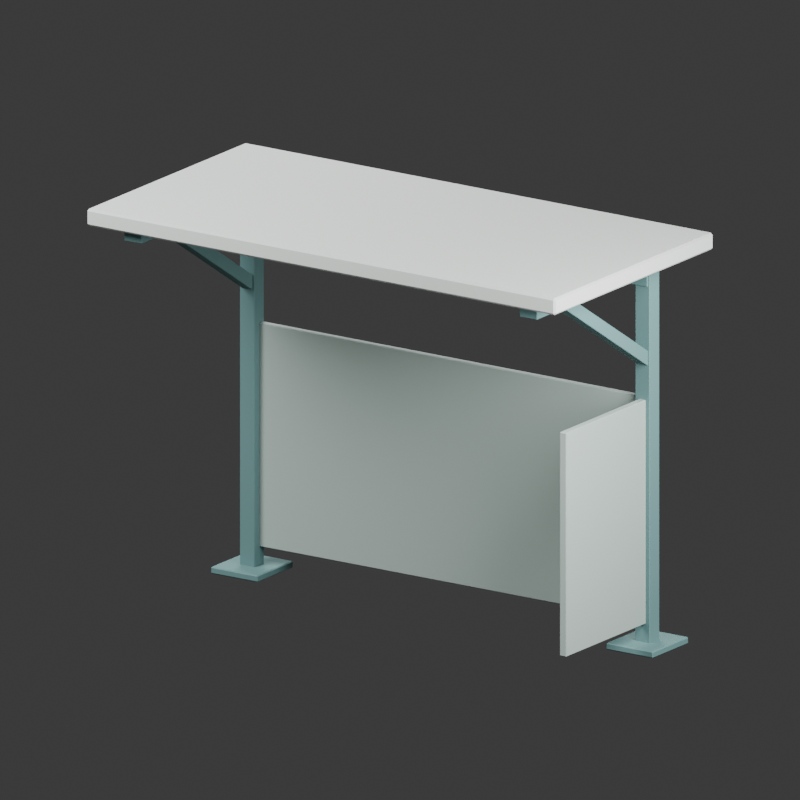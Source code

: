 # Source: source.blend  (saved by Blender 4.3.34; exported with 4.5.12 LTS)
import bpy
from mathutils import Matrix  # noqa: F401  (used for matrix-valued properties, if any)

bpy.ops.wm.read_factory_settings(use_empty=True)
scene = bpy.context.scene
scene.name = 'Scene'

# ---- collections
col_collection = bpy.data.collections.new('Collection'); scene.collection.children.link(col_collection)

# ---- materials (node trees are filled in below, after node groups)
mat_muted_teal_support_frame = bpy.data.materials.new('Muted teal support frame')
mat_muted_teal_support_frame.diffuse_color = (0.12, 0.24, 0.24, 1.0)
mat_soft_neutral_opaque_roof = bpy.data.materials.new('Soft neutral opaque roof')
mat_soft_neutral_opaque_roof.diffuse_color = (0.57, 0.61, 0.58, 1.0)
mat_quiet_sage_lower_screen = bpy.data.materials.new('Quiet sage lower screen')
mat_quiet_sage_lower_screen.diffuse_color = (0.39, 0.48, 0.44, 1.0)

# ---- material node trees
mat_muted_teal_support_frame.use_nodes = True; mat_muted_teal_support_frame.node_tree.nodes.clear()
_N = mat_muted_teal_support_frame.node_tree.nodes; _L = mat_muted_teal_support_frame.node_tree.links
n0 = _N.new('ShaderNodeBsdfPrincipled'); n0.name = 'Principled BSDF'; n0.location = (10, 300)
n0.inputs[0].default_value = (0.12, 0.24, 0.24, 1.0)
n0.inputs[2].default_value = 0.78
n1 = _N.new('ShaderNodeOutputMaterial'); n1.name = 'Material Output'; n1.location = (300, 300)
_L.new(n0.outputs[0], n1.inputs[0])
n1.is_active_output = True
mat_soft_neutral_opaque_roof.use_nodes = True; mat_soft_neutral_opaque_roof.node_tree.nodes.clear()
_N = mat_soft_neutral_opaque_roof.node_tree.nodes; _L = mat_soft_neutral_opaque_roof.node_tree.links
n0 = _N.new('ShaderNodeBsdfPrincipled'); n0.name = 'Principled BSDF'; n0.location = (10, 300)
n0.inputs[0].default_value = (0.57, 0.61, 0.58, 1.0)
n0.inputs[2].default_value = 0.78
n1 = _N.new('ShaderNodeOutputMaterial'); n1.name = 'Material Output'; n1.location = (300, 300)
_L.new(n0.outputs[0], n1.inputs[0])
n1.is_active_output = True
mat_quiet_sage_lower_screen.use_nodes = True; mat_quiet_sage_lower_screen.node_tree.nodes.clear()
_N = mat_quiet_sage_lower_screen.node_tree.nodes; _L = mat_quiet_sage_lower_screen.node_tree.links
n0 = _N.new('ShaderNodeBsdfPrincipled'); n0.name = 'Principled BSDF'; n0.location = (10, 300)
n0.inputs[0].default_value = (0.39, 0.48, 0.44, 1.0)
n0.inputs[2].default_value = 0.78
n1 = _N.new('ShaderNodeOutputMaterial'); n1.name = 'Material Output'; n1.location = (300, 300)
_L.new(n0.outputs[0], n1.inputs[0])
n1.is_active_output = True

# ---- world
world_world = bpy.data.worlds.new('World'); scene.world = world_world
world_world.use_nodes = True; world_world.node_tree.nodes.clear()
_N = world_world.node_tree.nodes; _L = world_world.node_tree.links
n0 = _N.new('ShaderNodeOutputWorld'); n0.name = 'World Output'; n0.location = (300, 300)
n1 = _N.new('ShaderNodeBackground'); n1.name = 'Background'; n1.location = (10, 300)
n1.inputs[0].default_value = (0.05088, 0.05088, 0.05088, 1.0)
_L.new(n1.outputs[0], n0.inputs[0])
n0.is_active_output = True
world_world.color = (0.3, 0.3, 0.3)
world_world.sun_shadow_jitter_overblur = 0.0

# ---- cameras
cam_camera_001 = bpy.data.cameras.new('Camera.001')
cam_camera_001.type = 'ORTHO'
cam_camera_001.ortho_scale = 4.523

# ---- lights
light_area = bpy.data.lights.new('Area', 'AREA')
light_area.energy = 700.0
light_area.shape = 'DISK'
light_area.size = 4.0
light_area.size_y = 1.0
light_area_001 = bpy.data.lights.new('Area.001', 'AREA')
light_area_001.energy = 350.0
light_area_001.shape = 'DISK'
light_area_001.size = 3.0
light_area_001.size_y = 1.0
light_area_002 = bpy.data.lights.new('Area.002', 'AREA')
light_area_002.energy = 300.0
light_area_002.shape = 'DISK'
light_area_002.size = 4.0
light_area_002.size_y = 1.0

# ---- meshes
me_cube_001 = bpy.data.meshes.new('Cube.001')
me_cube_001.from_pydata([(-0.154, -0.174, -0.02), (-0.154, -0.18, -0.014), (-0.16, -0.174, -0.014), (-0.154, -0.18, 0.014), (-0.154, -0.174, 0.02), (-0.16, -0.174, 0.014), (-0.154, 0.174, -0.02), (-0.16, 0.174, -0.014), (-0.154, 0.18, -0.014), (-0.154, 0.174, 0.02), (-0.154, 0.18, 0.014), (-0.16, 0.174, 0.014), (0.154, -0.174, -0.02), (0.16, -0.174, -0.014), (0.154, -0.18, -0.014), (0.154, -0.174, 0.02), (0.154, -0.18, 0.014), (0.16, -0.174, 0.014), (0.154, 0.174, -0.02), (0.154, 0.18, -0.014), (0.16, 0.174, -0.014), (0.154, 0.174, 0.02), (0.16, 0.174, 0.014), (0.154, 0.18, 0.014)], [], [(14, 16, 3, 1), (20, 22, 17, 13), (21, 9, 4, 15), (2, 5, 11, 7), (8, 10, 23, 19), (0, 1, 2), (3, 4, 5), (6, 7, 8), (9, 10, 11), (12, 13, 14), (15, 16, 17), (18, 19, 20), (21, 22, 23), (6, 0, 2, 7), (1, 3, 5, 2), (4, 9, 11, 5), (10, 8, 7, 11), (18, 6, 8, 19), (9, 21, 23, 10), (22, 20, 19, 23), (12, 18, 20, 13), (21, 15, 17, 22), (16, 14, 13, 17), (0, 12, 14, 1), (15, 4, 3, 16), (6, 18, 12, 0)])
_uv = me_cube_001.uv_layers.new(name='UVMap')
_uv.uv.foreach_set('vector', [0.4125, 0.7547, 0.5875, 0.7547, 0.5875, 0.9953, 0.4125, 0.9953, 0.4125, 0.5042, 0.5875, 0.5042, 0.5875, 0.7458, 0.4125, 0.7458, 0.6297, 0.5042, 0.8703, 0.5042, 0.8703, 0.7458, 0.6297, 0.7458, 0.4125, 0.004167, 0.5875, 0.004167, 0.5875, 0.2458, 0.4125, 0.2458, 0.4125, 0.2547, 0.5875, 0.2547, 0.5875, 0.4953, 0.4125, 0.4953, 0.1297, 0.7458, 0.1297, 0.75, 0.125, 0.7458, 0.5875, 0.9953, 0.625, 0.9953, 0.5875, 1.0, 0.1297, 0.5042, 0.125, 0.5042, 0.1297, 0.5, 0.625, 0.2547, 0.5875, 0.2547, 0.5875, 0.25, 0.3703, 0.7458, 0.375, 0.7458, 0.3703, 0.75, 0.625, 0.7547, 0.5875, 0.7547, 0.5875, 0.75, 0.3703, 0.5042, 0.3703, 0.5, 0.375, 0.5042, 0.625, 0.5042, 0.5875, 0.5042, 0.5875, 0.5, 0.1297, 0.5042, 0.1297, 0.7458, 0.125, 0.7458, 0.125, 0.5042, 0.4125, 0.0, 0.5875, 0.0, 0.5875, 0.004167, 0.4125, 0.004167, 0.625, 0.004167, 0.625, 0.2458, 0.5875, 0.2458, 0.5875, 0.004167, 0.5875, 0.2547, 0.4125, 0.2547, 0.4125, 0.2458, 0.5875, 0.2458, 0.3703, 0.5042, 0.1297, 0.5042, 0.1297, 0.5, 0.3703, 0.5, 0.625, 0.2547, 0.625, 0.4953, 0.5875, 0.4953, 0.5875, 0.2547, 0.5875, 0.5042, 0.4125, 0.5042, 0.4125, 0.4953, 0.5875, 0.4953, 0.3703, 0.7458, 0.3703, 0.5042, 0.4125, 0.5042, 0.4125, 0.7458, 0.6297, 0.5042, 0.6297, 0.7458, 0.5875, 0.7458, 0.5875, 0.5042, 0.5875, 0.7547, 0.4125, 0.7547, 0.4125, 0.7458, 0.5875, 0.7458, 0.1297, 0.7458, 0.3703, 0.7458, 0.3703, 0.75, 0.1297, 0.75, 0.625, 0.7547, 0.625, 0.9953, 0.5875, 0.9953, 0.5875, 0.7547, 0.1297, 0.5042, 0.3703, 0.5042, 0.3703, 0.7458, 0.1297, 0.7458])
me_cube_001.materials.append(mat_muted_teal_support_frame)
me_cube_001.update()
me_cube_002 = bpy.data.meshes.new('Cube.002')
me_cube_002.from_pydata([(-0.046, -0.046, -1.09), (-0.046, -0.05, -1.086), (-0.05, -0.046, -1.086), (-0.046, -0.05, 1.086), (-0.046, -0.046, 1.09), (-0.05, -0.046, 1.086), (-0.046, 0.046, -1.09), (-0.05, 0.046, -1.086), (-0.046, 0.05, -1.086), (-0.046, 0.046, 1.09), (-0.046, 0.05, 1.086), (-0.05, 0.046, 1.086), (0.046, -0.046, -1.09), (0.05, -0.046, -1.086), (0.046, -0.05, -1.086), (0.046, -0.046, 1.09), (0.046, -0.05, 1.086), (0.05, -0.046, 1.086), (0.046, 0.046, -1.09), (0.046, 0.05, -1.086), (0.05, 0.046, -1.086), (0.046, 0.046, 1.09), (0.05, 0.046, 1.086), (0.046, 0.05, 1.086)], [], [(14, 16, 3, 1), (20, 22, 17, 13), (21, 9, 4, 15), (2, 5, 11, 7), (8, 10, 23, 19), (0, 1, 2), (3, 4, 5), (6, 7, 8), (9, 10, 11), (12, 13, 14), (15, 16, 17), (18, 19, 20), (21, 22, 23), (6, 0, 2, 7), (1, 3, 5, 2), (4, 9, 11, 5), (10, 8, 7, 11), (18, 6, 8, 19), (9, 21, 23, 10), (22, 20, 19, 23), (12, 18, 20, 13), (21, 15, 17, 22), (16, 14, 13, 17), (0, 12, 14, 1), (15, 4, 3, 16), (6, 18, 12, 0)])
_uv = me_cube_002.uv_layers.new(name='UVMap')
_uv.uv.foreach_set('vector', [0.3755, 0.76, 0.6245, 0.76, 0.6245, 0.99, 0.3755, 0.99, 0.3755, 0.51, 0.6245, 0.51, 0.6245, 0.74, 0.3755, 0.74, 0.635, 0.51, 0.865, 0.51, 0.865, 0.74, 0.635, 0.74, 0.3755, 0.01, 0.6245, 0.01, 0.6245, 0.24, 0.3755, 0.24, 0.3755, 0.26, 0.6245, 0.26, 0.6245, 0.49, 0.3755, 0.49, 0.135, 0.74, 0.135, 0.75, 0.125, 0.74, 0.6245, 0.99, 0.625, 0.99, 0.6245, 1.0, 0.135, 0.51, 0.125, 0.51, 0.135, 0.5, 0.625, 0.26, 0.6245, 0.26, 0.6245, 0.25, 0.365, 0.74, 0.375, 0.74, 0.365, 0.75, 0.625, 0.76, 0.6245, 0.76, 0.6245, 0.75, 0.365, 0.51, 0.365, 0.5, 0.375, 0.51, 0.625, 0.51, 0.6245, 0.51, 0.6245, 0.5, 0.135, 0.51, 0.135, 0.74, 0.125, 0.74, 0.125, 0.51, 0.3755, 0.0, 0.6245, 0.0, 0.6245, 0.01, 0.3755, 0.01, 0.625, 0.01, 0.625, 0.24, 0.6245, 0.24, 0.6245, 0.01, 0.6245, 0.26, 0.3755, 0.26, 0.3755, 0.24, 0.6245, 0.24, 0.365, 0.51, 0.135, 0.51, 0.135, 0.5, 0.365, 0.5, 0.625, 0.26, 0.625, 0.49, 0.6245, 0.49, 0.6245, 0.26, 0.6245, 0.51, 0.3755, 0.51, 0.3755, 0.49, 0.6245, 0.49, 0.365, 0.74, 0.365, 0.51, 0.3755, 0.51, 0.3755, 0.74, 0.635, 0.51, 0.635, 0.74, 0.6245, 0.74, 0.6245, 0.51, 0.6245, 0.76, 0.3755, 0.76, 0.3755, 0.74, 0.6245, 0.74, 0.135, 0.74, 0.365, 0.74, 0.365, 0.75, 0.135, 0.75, 0.625, 0.76, 0.625, 0.99, 0.6245, 0.99, 0.6245, 0.76, 0.135, 0.51, 0.365, 0.51, 0.365, 0.74, 0.135, 0.74])
me_cube_002.materials.append(mat_muted_teal_support_frame)
me_cube_002.update()
me_cube_003 = bpy.data.meshes.new('Cube.003')
me_cube_003.from_pydata([(-0.057, -0.697, -0.05), (-0.057, -0.7, -0.047), (-0.06, -0.697, -0.047), (-0.057, -0.7, 0.047), (-0.057, -0.697, 0.05), (-0.06, -0.697, 0.047), (-0.057, 0.697, -0.05), (-0.06, 0.697, -0.047), (-0.057, 0.7, -0.047), (-0.057, 0.697, 0.05), (-0.057, 0.7, 0.047), (-0.06, 0.697, 0.047), (0.057, -0.697, -0.05), (0.06, -0.697, -0.047), (0.057, -0.7, -0.047), (0.057, -0.697, 0.05), (0.057, -0.7, 0.047), (0.06, -0.697, 0.047), (0.057, 0.697, -0.05), (0.057, 0.7, -0.047), (0.06, 0.697, -0.047), (0.057, 0.697, 0.05), (0.06, 0.697, 0.047), (0.057, 0.7, 0.047)], [], [(14, 16, 3, 1), (20, 22, 17, 13), (21, 9, 4, 15), (2, 5, 11, 7), (8, 10, 23, 19), (0, 1, 2), (3, 4, 5), (6, 7, 8), (9, 10, 11), (12, 13, 14), (15, 16, 17), (18, 19, 20), (21, 22, 23), (6, 0, 2, 7), (1, 3, 5, 2), (4, 9, 11, 5), (10, 8, 7, 11), (18, 6, 8, 19), (9, 21, 23, 10), (22, 20, 19, 23), (12, 18, 20, 13), (21, 15, 17, 22), (16, 14, 13, 17), (0, 12, 14, 1), (15, 4, 3, 16), (6, 18, 12, 0)])
_uv = me_cube_003.uv_layers.new(name='UVMap')
_uv.uv.foreach_set('vector', [0.3825, 0.7562, 0.6175, 0.7562, 0.6175, 0.9937, 0.3825, 0.9937, 0.3825, 0.5005, 0.6175, 0.5005, 0.6175, 0.7495, 0.3825, 0.7495, 0.6313, 0.5005, 0.8688, 0.5005, 0.8688, 0.7495, 0.6312, 0.7495, 0.3825, 0.0005357, 0.6175, 0.0005357, 0.6175, 0.2495, 0.3825, 0.2495, 0.3825, 0.2562, 0.6175, 0.2562, 0.6175, 0.4937, 0.3825, 0.4937, 0.1312, 0.7495, 0.1312, 0.75, 0.125, 0.7495, 0.6175, 0.9937, 0.625, 0.9937, 0.6175, 1.0, 0.1312, 0.5005, 0.125, 0.5005, 0.1312, 0.5, 0.625, 0.2562, 0.6175, 0.2562, 0.6175, 0.25, 0.3688, 0.7495, 0.375, 0.7495, 0.3688, 0.75, 0.625, 0.7563, 0.6175, 0.7562, 0.6175, 0.75, 0.3688, 0.5005, 0.3688, 0.5, 0.375, 0.5005, 0.625, 0.5005, 0.6175, 0.5005, 0.6175, 0.5, 0.1312, 0.5005, 0.1312, 0.7495, 0.125, 0.7495, 0.125, 0.5005, 0.3825, 0.0, 0.6175, 0.0, 0.6175, 0.0005357, 0.3825, 0.0005357, 0.625, 0.0005357, 0.625, 0.2495, 0.6175, 0.2495, 0.6175, 0.0005357, 0.6175, 0.2562, 0.3825, 0.2562, 0.3825, 0.2495, 0.6175, 0.2495, 0.3688, 0.5005, 0.1312, 0.5005, 0.1312, 0.5, 0.3688, 0.5, 0.625, 0.2562, 0.625, 0.4938, 0.6175, 0.4937, 0.6175, 0.2562, 0.6175, 0.5005, 0.3825, 0.5005, 0.3825, 0.4937, 0.6175, 0.4937, 0.3688, 0.7495, 0.3688, 0.5005, 0.3825, 0.5005, 0.3825, 0.7495, 0.6313, 0.5005, 0.6312, 0.7495, 0.6175, 0.7495, 0.6175, 0.5005, 0.6175, 0.7562, 0.3825, 0.7562, 0.3825, 0.7495, 0.6175, 0.7495, 0.1312, 0.7495, 0.3688, 0.7495, 0.3688, 0.75, 0.1312, 0.75, 0.625, 0.7563, 0.625, 0.9937, 0.6175, 0.9937, 0.6175, 0.7562, 0.1312, 0.5005, 0.3688, 0.5005, 0.3688, 0.7495, 0.1312, 0.7495])
me_cube_003.materials.append(mat_muted_teal_support_frame)
me_cube_003.update()
me_cube_004 = bpy.data.meshes.new('Cube.004')
me_cube_004.from_pydata([(-0.0345, 0.4313, -0.319), (-0.0345, 0.4272, -0.3199), (-0.0375, 0.4288, -0.3174), (-0.0345, -0.4678, 0.2569), (-0.0345, -0.4687, 0.261), (-0.0375, -0.4662, 0.2594), (-0.0345, 0.4687, -0.261), (-0.0375, 0.4662, -0.2594), (-0.0345, 0.4678, -0.2569), (-0.0345, -0.4313, 0.319), (-0.0345, -0.4272, 0.3199), (-0.0375, -0.4288, 0.3174), (0.0345, 0.4313, -0.319), (0.0375, 0.4288, -0.3174), (0.0345, 0.4272, -0.3199), (0.0345, -0.4687, 0.261), (0.0345, -0.4678, 0.2569), (0.0375, -0.4662, 0.2594), (0.0345, 0.4687, -0.261), (0.0345, 0.4678, -0.2569), (0.0375, 0.4662, -0.2594), (0.0345, -0.4313, 0.319), (0.0375, -0.4288, 0.3174), (0.0345, -0.4272, 0.3199)], [], [(14, 16, 3, 1), (20, 22, 17, 13), (21, 9, 4, 15), (2, 5, 11, 7), (8, 10, 23, 19), (0, 1, 2), (3, 4, 5), (6, 7, 8), (9, 10, 11), (12, 13, 14), (15, 16, 17), (18, 19, 20), (21, 22, 23), (6, 0, 2, 7), (1, 3, 5, 2), (4, 9, 11, 5), (10, 8, 7, 11), (18, 6, 8, 19), (9, 21, 23, 10), (22, 20, 19, 23), (12, 18, 20, 13), (21, 15, 17, 22), (16, 14, 13, 17), (0, 12, 14, 1), (15, 4, 3, 16), (6, 18, 12, 0)])
_uv = me_cube_004.uv_layers.new(name='UVMap')
_uv.uv.foreach_set('vector', [0.3757, 0.76, 0.6243, 0.76, 0.6243, 0.99, 0.3757, 0.99, 0.3757, 0.51, 0.6243, 0.51, 0.6243, 0.74, 0.3757, 0.74, 0.635, 0.51, 0.865, 0.51, 0.865, 0.74, 0.635, 0.74, 0.3757, 0.01, 0.6243, 0.01, 0.6243, 0.24, 0.3757, 0.24, 0.3757, 0.26, 0.6243, 0.26, 0.6243, 0.49, 0.3757, 0.49, 0.135, 0.74, 0.135, 0.75, 0.125, 0.74, 0.6243, 0.99, 0.625, 0.99, 0.6243, 1.0, 0.135, 0.51, 0.125, 0.51, 0.135, 0.5, 0.625, 0.26, 0.6243, 0.26, 0.6243, 0.25, 0.365, 0.74, 0.375, 0.74, 0.365, 0.75, 0.625, 0.76, 0.6243, 0.76, 0.6243, 0.75, 0.365, 0.51, 0.365, 0.5, 0.375, 0.51, 0.625, 0.51, 0.6243, 0.51, 0.6243, 0.5, 0.135, 0.51, 0.135, 0.74, 0.125, 0.74, 0.125, 0.51, 0.3757, 0.0, 0.6243, 0.0, 0.6243, 0.01, 0.3757, 0.01, 0.625, 0.01, 0.625, 0.24, 0.6243, 0.24, 0.6243, 0.01, 0.6243, 0.26, 0.3757, 0.26, 0.3757, 0.24, 0.6243, 0.24, 0.365, 0.51, 0.135, 0.51, 0.135, 0.5, 0.365, 0.5, 0.625, 0.26, 0.625, 0.49, 0.6243, 0.49, 0.6243, 0.26, 0.6243, 0.51, 0.3757, 0.51, 0.3757, 0.49, 0.6243, 0.49, 0.365, 0.74, 0.365, 0.51, 0.3757, 0.51, 0.3757, 0.74, 0.635, 0.51, 0.635, 0.74, 0.6243, 0.74, 0.6243, 0.51, 0.6243, 0.76, 0.3757, 0.76, 0.3757, 0.74, 0.6243, 0.74, 0.135, 0.74, 0.365, 0.74, 0.365, 0.75, 0.135, 0.75, 0.625, 0.76, 0.625, 0.99, 0.6243, 0.99, 0.6243, 0.76, 0.135, 0.51, 0.365, 0.51, 0.365, 0.74, 0.135, 0.74])
me_cube_004.materials.append(mat_muted_teal_support_frame)
me_cube_004.update()
me_cube_005 = bpy.data.meshes.new('Cube.005')
me_cube_005.from_pydata([(-0.154, -0.174, -0.02), (-0.154, -0.18, -0.014), (-0.16, -0.174, -0.014), (-0.154, -0.18, 0.014), (-0.154, -0.174, 0.02), (-0.16, -0.174, 0.014), (-0.154, 0.174, -0.02), (-0.16, 0.174, -0.014), (-0.154, 0.18, -0.014), (-0.154, 0.174, 0.02), (-0.154, 0.18, 0.014), (-0.16, 0.174, 0.014), (0.154, -0.174, -0.02), (0.16, -0.174, -0.014), (0.154, -0.18, -0.014), (0.154, -0.174, 0.02), (0.154, -0.18, 0.014), (0.16, -0.174, 0.014), (0.154, 0.174, -0.02), (0.154, 0.18, -0.014), (0.16, 0.174, -0.014), (0.154, 0.174, 0.02), (0.16, 0.174, 0.014), (0.154, 0.18, 0.014)], [], [(14, 16, 3, 1), (20, 22, 17, 13), (21, 9, 4, 15), (2, 5, 11, 7), (8, 10, 23, 19), (0, 1, 2), (3, 4, 5), (6, 7, 8), (9, 10, 11), (12, 13, 14), (15, 16, 17), (18, 19, 20), (21, 22, 23), (6, 0, 2, 7), (1, 3, 5, 2), (4, 9, 11, 5), (10, 8, 7, 11), (18, 6, 8, 19), (9, 21, 23, 10), (22, 20, 19, 23), (12, 18, 20, 13), (21, 15, 17, 22), (16, 14, 13, 17), (0, 12, 14, 1), (15, 4, 3, 16), (6, 18, 12, 0)])
_uv = me_cube_005.uv_layers.new(name='UVMap')
_uv.uv.foreach_set('vector', [0.4125, 0.7547, 0.5875, 0.7547, 0.5875, 0.9953, 0.4125, 0.9953, 0.4125, 0.5042, 0.5875, 0.5042, 0.5875, 0.7458, 0.4125, 0.7458, 0.6297, 0.5042, 0.8703, 0.5042, 0.8703, 0.7458, 0.6297, 0.7458, 0.4125, 0.004167, 0.5875, 0.004167, 0.5875, 0.2458, 0.4125, 0.2458, 0.4125, 0.2547, 0.5875, 0.2547, 0.5875, 0.4953, 0.4125, 0.4953, 0.1297, 0.7458, 0.1297, 0.75, 0.125, 0.7458, 0.5875, 0.9953, 0.625, 0.9953, 0.5875, 1.0, 0.1297, 0.5042, 0.125, 0.5042, 0.1297, 0.5, 0.625, 0.2547, 0.5875, 0.2547, 0.5875, 0.25, 0.3703, 0.7458, 0.375, 0.7458, 0.3703, 0.75, 0.625, 0.7547, 0.5875, 0.7547, 0.5875, 0.75, 0.3703, 0.5042, 0.3703, 0.5, 0.375, 0.5042, 0.625, 0.5042, 0.5875, 0.5042, 0.5875, 0.5, 0.1297, 0.5042, 0.1297, 0.7458, 0.125, 0.7458, 0.125, 0.5042, 0.4125, 0.0, 0.5875, 0.0, 0.5875, 0.004167, 0.4125, 0.004167, 0.625, 0.004167, 0.625, 0.2458, 0.5875, 0.2458, 0.5875, 0.004167, 0.5875, 0.2547, 0.4125, 0.2547, 0.4125, 0.2458, 0.5875, 0.2458, 0.3703, 0.5042, 0.1297, 0.5042, 0.1297, 0.5, 0.3703, 0.5, 0.625, 0.2547, 0.625, 0.4953, 0.5875, 0.4953, 0.5875, 0.2547, 0.5875, 0.5042, 0.4125, 0.5042, 0.4125, 0.4953, 0.5875, 0.4953, 0.3703, 0.7458, 0.3703, 0.5042, 0.4125, 0.5042, 0.4125, 0.7458, 0.6297, 0.5042, 0.6297, 0.7458, 0.5875, 0.7458, 0.5875, 0.5042, 0.5875, 0.7547, 0.4125, 0.7547, 0.4125, 0.7458, 0.5875, 0.7458, 0.1297, 0.7458, 0.3703, 0.7458, 0.3703, 0.75, 0.1297, 0.75, 0.625, 0.7547, 0.625, 0.9953, 0.5875, 0.9953, 0.5875, 0.7547, 0.1297, 0.5042, 0.3703, 0.5042, 0.3703, 0.7458, 0.1297, 0.7458])
me_cube_005.materials.append(mat_muted_teal_support_frame)
me_cube_005.update()
me_cube_006 = bpy.data.meshes.new('Cube.006')
me_cube_006.from_pydata([(-0.046, -0.046, -1.09), (-0.046, -0.05, -1.086), (-0.05, -0.046, -1.086), (-0.046, -0.05, 1.086), (-0.046, -0.046, 1.09), (-0.05, -0.046, 1.086), (-0.046, 0.046, -1.09), (-0.05, 0.046, -1.086), (-0.046, 0.05, -1.086), (-0.046, 0.046, 1.09), (-0.046, 0.05, 1.086), (-0.05, 0.046, 1.086), (0.046, -0.046, -1.09), (0.05, -0.046, -1.086), (0.046, -0.05, -1.086), (0.046, -0.046, 1.09), (0.046, -0.05, 1.086), (0.05, -0.046, 1.086), (0.046, 0.046, -1.09), (0.046, 0.05, -1.086), (0.05, 0.046, -1.086), (0.046, 0.046, 1.09), (0.05, 0.046, 1.086), (0.046, 0.05, 1.086)], [], [(14, 16, 3, 1), (20, 22, 17, 13), (21, 9, 4, 15), (2, 5, 11, 7), (8, 10, 23, 19), (0, 1, 2), (3, 4, 5), (6, 7, 8), (9, 10, 11), (12, 13, 14), (15, 16, 17), (18, 19, 20), (21, 22, 23), (6, 0, 2, 7), (1, 3, 5, 2), (4, 9, 11, 5), (10, 8, 7, 11), (18, 6, 8, 19), (9, 21, 23, 10), (22, 20, 19, 23), (12, 18, 20, 13), (21, 15, 17, 22), (16, 14, 13, 17), (0, 12, 14, 1), (15, 4, 3, 16), (6, 18, 12, 0)])
_uv = me_cube_006.uv_layers.new(name='UVMap')
_uv.uv.foreach_set('vector', [0.3755, 0.76, 0.6245, 0.76, 0.6245, 0.99, 0.3755, 0.99, 0.3755, 0.51, 0.6245, 0.51, 0.6245, 0.74, 0.3755, 0.74, 0.635, 0.51, 0.865, 0.51, 0.865, 0.74, 0.635, 0.74, 0.3755, 0.01, 0.6245, 0.01, 0.6245, 0.24, 0.3755, 0.24, 0.3755, 0.26, 0.6245, 0.26, 0.6245, 0.49, 0.3755, 0.49, 0.135, 0.74, 0.135, 0.75, 0.125, 0.74, 0.6245, 0.99, 0.625, 0.99, 0.6245, 1.0, 0.135, 0.51, 0.125, 0.51, 0.135, 0.5, 0.625, 0.26, 0.6245, 0.26, 0.6245, 0.25, 0.365, 0.74, 0.375, 0.74, 0.365, 0.75, 0.625, 0.76, 0.6245, 0.76, 0.6245, 0.75, 0.365, 0.51, 0.365, 0.5, 0.375, 0.51, 0.625, 0.51, 0.6245, 0.51, 0.6245, 0.5, 0.135, 0.51, 0.135, 0.74, 0.125, 0.74, 0.125, 0.51, 0.3755, 0.0, 0.6245, 0.0, 0.6245, 0.01, 0.3755, 0.01, 0.625, 0.01, 0.625, 0.24, 0.6245, 0.24, 0.6245, 0.01, 0.6245, 0.26, 0.3755, 0.26, 0.3755, 0.24, 0.6245, 0.24, 0.365, 0.51, 0.135, 0.51, 0.135, 0.5, 0.365, 0.5, 0.625, 0.26, 0.625, 0.49, 0.6245, 0.49, 0.6245, 0.26, 0.6245, 0.51, 0.3755, 0.51, 0.3755, 0.49, 0.6245, 0.49, 0.365, 0.74, 0.365, 0.51, 0.3755, 0.51, 0.3755, 0.74, 0.635, 0.51, 0.635, 0.74, 0.6245, 0.74, 0.6245, 0.51, 0.6245, 0.76, 0.3755, 0.76, 0.3755, 0.74, 0.6245, 0.74, 0.135, 0.74, 0.365, 0.74, 0.365, 0.75, 0.135, 0.75, 0.625, 0.76, 0.625, 0.99, 0.6245, 0.99, 0.6245, 0.76, 0.135, 0.51, 0.365, 0.51, 0.365, 0.74, 0.135, 0.74])
me_cube_006.materials.append(mat_muted_teal_support_frame)
me_cube_006.update()
me_cube_007 = bpy.data.meshes.new('Cube.007')
me_cube_007.from_pydata([(-0.057, -0.697, -0.05), (-0.057, -0.7, -0.047), (-0.06, -0.697, -0.047), (-0.057, -0.7, 0.047), (-0.057, -0.697, 0.05), (-0.06, -0.697, 0.047), (-0.057, 0.697, -0.05), (-0.06, 0.697, -0.047), (-0.057, 0.7, -0.047), (-0.057, 0.697, 0.05), (-0.057, 0.7, 0.047), (-0.06, 0.697, 0.047), (0.057, -0.697, -0.05), (0.06, -0.697, -0.047), (0.057, -0.7, -0.047), (0.057, -0.697, 0.05), (0.057, -0.7, 0.047), (0.06, -0.697, 0.047), (0.057, 0.697, -0.05), (0.057, 0.7, -0.047), (0.06, 0.697, -0.047), (0.057, 0.697, 0.05), (0.06, 0.697, 0.047), (0.057, 0.7, 0.047)], [], [(14, 16, 3, 1), (20, 22, 17, 13), (21, 9, 4, 15), (2, 5, 11, 7), (8, 10, 23, 19), (0, 1, 2), (3, 4, 5), (6, 7, 8), (9, 10, 11), (12, 13, 14), (15, 16, 17), (18, 19, 20), (21, 22, 23), (6, 0, 2, 7), (1, 3, 5, 2), (4, 9, 11, 5), (10, 8, 7, 11), (18, 6, 8, 19), (9, 21, 23, 10), (22, 20, 19, 23), (12, 18, 20, 13), (21, 15, 17, 22), (16, 14, 13, 17), (0, 12, 14, 1), (15, 4, 3, 16), (6, 18, 12, 0)])
_uv = me_cube_007.uv_layers.new(name='UVMap')
_uv.uv.foreach_set('vector', [0.3825, 0.7562, 0.6175, 0.7562, 0.6175, 0.9937, 0.3825, 0.9937, 0.3825, 0.5005, 0.6175, 0.5005, 0.6175, 0.7495, 0.3825, 0.7495, 0.6313, 0.5005, 0.8688, 0.5005, 0.8688, 0.7495, 0.6312, 0.7495, 0.3825, 0.0005357, 0.6175, 0.0005357, 0.6175, 0.2495, 0.3825, 0.2495, 0.3825, 0.2562, 0.6175, 0.2562, 0.6175, 0.4937, 0.3825, 0.4937, 0.1312, 0.7495, 0.1312, 0.75, 0.125, 0.7495, 0.6175, 0.9937, 0.625, 0.9937, 0.6175, 1.0, 0.1312, 0.5005, 0.125, 0.5005, 0.1312, 0.5, 0.625, 0.2562, 0.6175, 0.2562, 0.6175, 0.25, 0.3688, 0.7495, 0.375, 0.7495, 0.3688, 0.75, 0.625, 0.7563, 0.6175, 0.7562, 0.6175, 0.75, 0.3688, 0.5005, 0.3688, 0.5, 0.375, 0.5005, 0.625, 0.5005, 0.6175, 0.5005, 0.6175, 0.5, 0.1312, 0.5005, 0.1312, 0.7495, 0.125, 0.7495, 0.125, 0.5005, 0.3825, 0.0, 0.6175, 0.0, 0.6175, 0.0005357, 0.3825, 0.0005357, 0.625, 0.0005357, 0.625, 0.2495, 0.6175, 0.2495, 0.6175, 0.0005357, 0.6175, 0.2562, 0.3825, 0.2562, 0.3825, 0.2495, 0.6175, 0.2495, 0.3688, 0.5005, 0.1312, 0.5005, 0.1312, 0.5, 0.3688, 0.5, 0.625, 0.2562, 0.625, 0.4938, 0.6175, 0.4937, 0.6175, 0.2562, 0.6175, 0.5005, 0.3825, 0.5005, 0.3825, 0.4937, 0.6175, 0.4937, 0.3688, 0.7495, 0.3688, 0.5005, 0.3825, 0.5005, 0.3825, 0.7495, 0.6313, 0.5005, 0.6312, 0.7495, 0.6175, 0.7495, 0.6175, 0.5005, 0.6175, 0.7562, 0.3825, 0.7562, 0.3825, 0.7495, 0.6175, 0.7495, 0.1312, 0.7495, 0.3688, 0.7495, 0.3688, 0.75, 0.1312, 0.75, 0.625, 0.7563, 0.625, 0.9937, 0.6175, 0.9937, 0.6175, 0.7562, 0.1312, 0.5005, 0.3688, 0.5005, 0.3688, 0.7495, 0.1312, 0.7495])
me_cube_007.materials.append(mat_muted_teal_support_frame)
me_cube_007.update()
me_cube_008 = bpy.data.meshes.new('Cube.008')
me_cube_008.from_pydata([(-0.0345, 0.4313, -0.319), (-0.0345, 0.4272, -0.3199), (-0.0375, 0.4288, -0.3174), (-0.0345, -0.4678, 0.2569), (-0.0345, -0.4687, 0.261), (-0.0375, -0.4662, 0.2594), (-0.0345, 0.4687, -0.261), (-0.0375, 0.4662, -0.2594), (-0.0345, 0.4678, -0.2569), (-0.0345, -0.4313, 0.319), (-0.0345, -0.4272, 0.3199), (-0.0375, -0.4288, 0.3174), (0.0345, 0.4313, -0.319), (0.0375, 0.4288, -0.3174), (0.0345, 0.4272, -0.3199), (0.0345, -0.4687, 0.261), (0.0345, -0.4678, 0.2569), (0.0375, -0.4662, 0.2594), (0.0345, 0.4687, -0.261), (0.0345, 0.4678, -0.2569), (0.0375, 0.4662, -0.2594), (0.0345, -0.4313, 0.319), (0.0375, -0.4288, 0.3174), (0.0345, -0.4272, 0.3199)], [], [(14, 16, 3, 1), (20, 22, 17, 13), (21, 9, 4, 15), (2, 5, 11, 7), (8, 10, 23, 19), (0, 1, 2), (3, 4, 5), (6, 7, 8), (9, 10, 11), (12, 13, 14), (15, 16, 17), (18, 19, 20), (21, 22, 23), (6, 0, 2, 7), (1, 3, 5, 2), (4, 9, 11, 5), (10, 8, 7, 11), (18, 6, 8, 19), (9, 21, 23, 10), (22, 20, 19, 23), (12, 18, 20, 13), (21, 15, 17, 22), (16, 14, 13, 17), (0, 12, 14, 1), (15, 4, 3, 16), (6, 18, 12, 0)])
_uv = me_cube_008.uv_layers.new(name='UVMap')
_uv.uv.foreach_set('vector', [0.3757, 0.76, 0.6243, 0.76, 0.6243, 0.99, 0.3757, 0.99, 0.3757, 0.51, 0.6243, 0.51, 0.6243, 0.74, 0.3757, 0.74, 0.635, 0.51, 0.865, 0.51, 0.865, 0.74, 0.635, 0.74, 0.3757, 0.01, 0.6243, 0.01, 0.6243, 0.24, 0.3757, 0.24, 0.3757, 0.26, 0.6243, 0.26, 0.6243, 0.49, 0.3757, 0.49, 0.135, 0.74, 0.135, 0.75, 0.125, 0.74, 0.6243, 0.99, 0.625, 0.99, 0.6243, 1.0, 0.135, 0.51, 0.125, 0.51, 0.135, 0.5, 0.625, 0.26, 0.6243, 0.26, 0.6243, 0.25, 0.365, 0.74, 0.375, 0.74, 0.365, 0.75, 0.625, 0.76, 0.6243, 0.76, 0.6243, 0.75, 0.365, 0.51, 0.365, 0.5, 0.375, 0.51, 0.625, 0.51, 0.6243, 0.51, 0.6243, 0.5, 0.135, 0.51, 0.135, 0.74, 0.125, 0.74, 0.125, 0.51, 0.3757, 0.0, 0.6243, 0.0, 0.6243, 0.01, 0.3757, 0.01, 0.625, 0.01, 0.625, 0.24, 0.6243, 0.24, 0.6243, 0.01, 0.6243, 0.26, 0.3757, 0.26, 0.3757, 0.24, 0.6243, 0.24, 0.365, 0.51, 0.135, 0.51, 0.135, 0.5, 0.365, 0.5, 0.625, 0.26, 0.625, 0.49, 0.6243, 0.49, 0.6243, 0.26, 0.6243, 0.51, 0.3757, 0.51, 0.3757, 0.49, 0.6243, 0.49, 0.365, 0.74, 0.365, 0.51, 0.3757, 0.51, 0.3757, 0.74, 0.635, 0.51, 0.635, 0.74, 0.6243, 0.74, 0.6243, 0.51, 0.6243, 0.76, 0.3757, 0.76, 0.3757, 0.74, 0.6243, 0.74, 0.135, 0.74, 0.365, 0.74, 0.365, 0.75, 0.135, 0.75, 0.625, 0.76, 0.625, 0.99, 0.6243, 0.99, 0.6243, 0.76, 0.135, 0.51, 0.365, 0.51, 0.365, 0.74, 0.135, 0.74])
me_cube_008.materials.append(mat_muted_teal_support_frame)
me_cube_008.update()
me_cube_009 = bpy.data.meshes.new('Cube.009')
me_cube_009.from_pydata([(-1.386, -0.056, -0.06), (-1.386, -0.06, -0.056), (-1.39, -0.056, -0.056), (-1.386, -0.06, 0.056), (-1.386, -0.056, 0.06), (-1.39, -0.056, 0.056), (-1.386, 0.056, -0.06), (-1.39, 0.056, -0.056), (-1.386, 0.06, -0.056), (-1.386, 0.056, 0.06), (-1.386, 0.06, 0.056), (-1.39, 0.056, 0.056), (1.386, -0.056, -0.06), (1.39, -0.056, -0.056), (1.386, -0.06, -0.056), (1.386, -0.056, 0.06), (1.386, -0.06, 0.056), (1.39, -0.056, 0.056), (1.386, 0.056, -0.06), (1.386, 0.06, -0.056), (1.39, 0.056, -0.056), (1.386, 0.056, 0.06), (1.39, 0.056, 0.056), (1.386, 0.06, 0.056)], [], [(14, 16, 3, 1), (20, 22, 17, 13), (21, 9, 4, 15), (2, 5, 11, 7), (8, 10, 23, 19), (0, 1, 2), (3, 4, 5), (6, 7, 8), (9, 10, 11), (12, 13, 14), (15, 16, 17), (18, 19, 20), (21, 22, 23), (6, 0, 2, 7), (1, 3, 5, 2), (4, 9, 11, 5), (10, 8, 7, 11), (18, 6, 8, 19), (9, 21, 23, 10), (22, 20, 19, 23), (12, 18, 20, 13), (21, 15, 17, 22), (16, 14, 13, 17), (0, 12, 14, 1), (15, 4, 3, 16), (6, 18, 12, 0)])
_uv = me_cube_009.uv_layers.new(name='UVMap')
_uv.uv.foreach_set('vector', [0.3833, 0.7504, 0.6167, 0.7504, 0.6167, 0.9996, 0.3833, 0.9996, 0.3833, 0.5083, 0.6167, 0.5083, 0.6167, 0.7417, 0.3833, 0.7417, 0.6254, 0.5083, 0.8746, 0.5083, 0.8746, 0.7417, 0.6254, 0.7417, 0.3833, 0.008333, 0.6167, 0.008333, 0.6167, 0.2417, 0.3833, 0.2417, 0.3833, 0.2504, 0.6167, 0.2504, 0.6167, 0.4996, 0.3833, 0.4996, 0.1254, 0.7417, 0.1254, 0.75, 0.125, 0.7417, 0.6167, 0.9996, 0.625, 0.9996, 0.6167, 1.0, 0.1254, 0.5083, 0.125, 0.5083, 0.1254, 0.5, 0.625, 0.2504, 0.6167, 0.2504, 0.6167, 0.25, 0.3746, 0.7417, 0.375, 0.7417, 0.3746, 0.75, 0.625, 0.7504, 0.6167, 0.7504, 0.6167, 0.75, 0.3746, 0.5083, 0.3746, 0.5, 0.375, 0.5083, 0.625, 0.5083, 0.6167, 0.5083, 0.6167, 0.5, 0.1254, 0.5083, 0.1254, 0.7417, 0.125, 0.7417, 0.125, 0.5083, 0.3833, 0.0, 0.6167, 0.0, 0.6167, 0.008333, 0.3833, 0.008333, 0.625, 0.008333, 0.625, 0.2417, 0.6167, 0.2417, 0.6167, 0.008333, 0.6167, 0.2504, 0.3833, 0.2504, 0.3833, 0.2417, 0.6167, 0.2417, 0.3746, 0.5083, 0.1254, 0.5083, 0.1254, 0.5, 0.3746, 0.5, 0.625, 0.2504, 0.625, 0.4996, 0.6167, 0.4996, 0.6167, 0.2504, 0.6167, 0.5083, 0.3833, 0.5083, 0.3833, 0.4996, 0.6167, 0.4996, 0.3746, 0.7417, 0.3746, 0.5083, 0.3833, 0.5083, 0.3833, 0.7417, 0.6254, 0.5083, 0.6254, 0.7417, 0.6167, 0.7417, 0.6167, 0.5083, 0.6167, 0.7504, 0.3833, 0.7504, 0.3833, 0.7417, 0.6167, 0.7417, 0.1254, 0.7417, 0.3746, 0.7417, 0.3746, 0.75, 0.1254, 0.75, 0.625, 0.7504, 0.625, 0.9996, 0.6167, 0.9996, 0.6167, 0.7504, 0.1254, 0.5083, 0.3746, 0.5083, 0.3746, 0.7417, 0.1254, 0.7417])
me_cube_009.materials.append(mat_muted_teal_support_frame)
me_cube_009.update()
me_cube_010 = bpy.data.meshes.new('Cube.010')
me_cube_010.from_pydata([(-1.588, -0.788, -0.05), (-1.588, -0.8, -0.038), (-1.6, -0.788, -0.038), (-1.588, -0.8, 0.038), (-1.588, -0.788, 0.05), (-1.6, -0.788, 0.038), (-1.588, 0.788, -0.05), (-1.6, 0.788, -0.038), (-1.588, 0.8, -0.038), (-1.588, 0.788, 0.05), (-1.588, 0.8, 0.038), (-1.6, 0.788, 0.038), (1.588, -0.788, -0.05), (1.6, -0.788, -0.038), (1.588, -0.8, -0.038), (1.588, -0.788, 0.05), (1.588, -0.8, 0.038), (1.6, -0.788, 0.038), (1.588, 0.788, -0.05), (1.588, 0.8, -0.038), (1.6, 0.788, -0.038), (1.588, 0.788, 0.05), (1.6, 0.788, 0.038), (1.588, 0.8, 0.038)], [], [(14, 16, 3, 1), (20, 22, 17, 13), (21, 9, 4, 15), (2, 5, 11, 7), (8, 10, 23, 19), (0, 1, 2), (3, 4, 5), (6, 7, 8), (9, 10, 11), (12, 13, 14), (15, 16, 17), (18, 19, 20), (21, 22, 23), (6, 0, 2, 7), (1, 3, 5, 2), (4, 9, 11, 5), (10, 8, 7, 11), (18, 6, 8, 19), (9, 21, 23, 10), (22, 20, 19, 23), (12, 18, 20, 13), (21, 15, 17, 22), (16, 14, 13, 17), (0, 12, 14, 1), (15, 4, 3, 16), (6, 18, 12, 0)])
_uv = me_cube_010.uv_layers.new(name='UVMap')
_uv.uv.foreach_set('vector', [0.405, 0.7509, 0.595, 0.7509, 0.595, 0.9991, 0.405, 0.9991, 0.405, 0.5019, 0.595, 0.5019, 0.595, 0.7481, 0.405, 0.7481, 0.6259, 0.5019, 0.8741, 0.5019, 0.8741, 0.7481, 0.6259, 0.7481, 0.405, 0.001875, 0.595, 0.001875, 0.595, 0.2481, 0.405, 0.2481, 0.405, 0.2509, 0.595, 0.2509, 0.595, 0.4991, 0.405, 0.4991, 0.1259, 0.7481, 0.1259, 0.75, 0.125, 0.7481, 0.595, 0.9991, 0.625, 0.9991, 0.595, 1.0, 0.1259, 0.5019, 0.125, 0.5019, 0.1259, 0.5, 0.625, 0.2509, 0.595, 0.2509, 0.595, 0.25, 0.3741, 0.7481, 0.375, 0.7481, 0.3741, 0.75, 0.625, 0.7509, 0.595, 0.7509, 0.595, 0.75, 0.3741, 0.5019, 0.3741, 0.5, 0.375, 0.5019, 0.625, 0.5019, 0.595, 0.5019, 0.595, 0.5, 0.1259, 0.5019, 0.1259, 0.7481, 0.125, 0.7481, 0.125, 0.5019, 0.405, 0.0, 0.595, 0.0, 0.595, 0.001875, 0.405, 0.001875, 0.625, 0.001875, 0.625, 0.2481, 0.595, 0.2481, 0.595, 0.001875, 0.595, 0.2509, 0.405, 0.2509, 0.405, 0.2481, 0.595, 0.2481, 0.3741, 0.5019, 0.1259, 0.5019, 0.1259, 0.5, 0.3741, 0.5, 0.625, 0.2509, 0.625, 0.4991, 0.595, 0.4991, 0.595, 0.2509, 0.595, 0.5019, 0.405, 0.5019, 0.405, 0.4991, 0.595, 0.4991, 0.3741, 0.7481, 0.3741, 0.5019, 0.405, 0.5019, 0.405, 0.7481, 0.6259, 0.5019, 0.6259, 0.7481, 0.595, 0.7481, 0.595, 0.5019, 0.595, 0.7509, 0.405, 0.7509, 0.405, 0.7481, 0.595, 0.7481, 0.1259, 0.7481, 0.3741, 0.7481, 0.3741, 0.75, 0.1259, 0.75, 0.625, 0.7509, 0.625, 0.9991, 0.595, 0.9991, 0.595, 0.7509, 0.1259, 0.5019, 0.3741, 0.5019, 0.3741, 0.7481, 0.1259, 0.7481])
me_cube_010.materials.append(mat_soft_neutral_opaque_roof)
me_cube_010.update()
me_cube_011 = bpy.data.meshes.new('Cube.011')
me_cube_011.from_pydata([(-1.315, -0.015, -0.66), (-1.315, -0.02, -0.655), (-1.32, -0.015, -0.655), (-1.315, -0.02, 0.655), (-1.315, -0.015, 0.66), (-1.32, -0.015, 0.655), (-1.315, 0.015, -0.66), (-1.32, 0.015, -0.655), (-1.315, 0.02, -0.655), (-1.315, 0.015, 0.66), (-1.315, 0.02, 0.655), (-1.32, 0.015, 0.655), (1.315, -0.015, -0.66), (1.32, -0.015, -0.655), (1.315, -0.02, -0.655), (1.315, -0.015, 0.66), (1.315, -0.02, 0.655), (1.32, -0.015, 0.655), (1.315, 0.015, -0.66), (1.315, 0.02, -0.655), (1.32, 0.015, -0.655), (1.315, 0.015, 0.66), (1.32, 0.015, 0.655), (1.315, 0.02, 0.655)], [], [(14, 16, 3, 1), (20, 22, 17, 13), (21, 9, 4, 15), (2, 5, 11, 7), (8, 10, 23, 19), (0, 1, 2), (3, 4, 5), (6, 7, 8), (9, 10, 11), (12, 13, 14), (15, 16, 17), (18, 19, 20), (21, 22, 23), (6, 0, 2, 7), (1, 3, 5, 2), (4, 9, 11, 5), (10, 8, 7, 11), (18, 6, 8, 19), (9, 21, 23, 10), (22, 20, 19, 23), (12, 18, 20, 13), (21, 15, 17, 22), (16, 14, 13, 17), (0, 12, 14, 1), (15, 4, 3, 16), (6, 18, 12, 0)])
_uv = me_cube_011.uv_layers.new(name='UVMap')
_uv.uv.foreach_set('vector', [0.3759, 0.7505, 0.6241, 0.7505, 0.6241, 0.9995, 0.3759, 0.9995, 0.3759, 0.5312, 0.6241, 0.5313, 0.6241, 0.7187, 0.3759, 0.7187, 0.6255, 0.5312, 0.8745, 0.5312, 0.8745, 0.7188, 0.6255, 0.7188, 0.3759, 0.03125, 0.6241, 0.03125, 0.6241, 0.2188, 0.3759, 0.2188, 0.3759, 0.2505, 0.6241, 0.2505, 0.6241, 0.4995, 0.3759, 0.4995, 0.1255, 0.7188, 0.1255, 0.75, 0.125, 0.7188, 0.6241, 0.9995, 0.625, 0.9995, 0.6241, 1.0, 0.1255, 0.5312, 0.125, 0.5312, 0.1255, 0.5, 0.625, 0.2505, 0.6241, 0.2505, 0.6241, 0.25, 0.3745, 0.7188, 0.375, 0.7188, 0.3745, 0.75, 0.625, 0.7505, 0.6241, 0.7505, 0.6241, 0.75, 0.3745, 0.5312, 0.3745, 0.5, 0.375, 0.5312, 0.625, 0.5312, 0.6241, 0.5313, 0.6241, 0.5, 0.1255, 0.5312, 0.1255, 0.7188, 0.125, 0.7188, 0.125, 0.5312, 0.3759, 0.0, 0.6241, 0.0, 0.6241, 0.03125, 0.3759, 0.03125, 0.625, 0.03125, 0.625, 0.2188, 0.6241, 0.2188, 0.6241, 0.03125, 0.6241, 0.2505, 0.3759, 0.2505, 0.3759, 0.2188, 0.6241, 0.2188, 0.3745, 0.5312, 0.1255, 0.5312, 0.1255, 0.5, 0.3745, 0.5, 0.625, 0.2505, 0.625, 0.4995, 0.6241, 0.4995, 0.6241, 0.2505, 0.6241, 0.5313, 0.3759, 0.5312, 0.3759, 0.4995, 0.6241, 0.4995, 0.3745, 0.7188, 0.3745, 0.5312, 0.3759, 0.5312, 0.3759, 0.7187, 0.6255, 0.5312, 0.6255, 0.7188, 0.6241, 0.7187, 0.6241, 0.5313, 0.6241, 0.7505, 0.3759, 0.7505, 0.3759, 0.7187, 0.6241, 0.7187, 0.1255, 0.7188, 0.3745, 0.7188, 0.3745, 0.75, 0.1255, 0.75, 0.625, 0.7505, 0.625, 0.9995, 0.6241, 0.9995, 0.6241, 0.7505, 0.1255, 0.5312, 0.3745, 0.5312, 0.3745, 0.7188, 0.1255, 0.7188])
me_cube_011.materials.append(mat_quiet_sage_lower_screen)
me_cube_011.update()
me_cube_012 = bpy.data.meshes.new('Cube.012')
me_cube_012.from_pydata([(-0.0185, -0.441, -0.66), (-0.0185, -0.445, -0.656), (-0.0225, -0.441, -0.656), (-0.0185, -0.445, 0.656), (-0.0185, -0.441, 0.66), (-0.0225, -0.441, 0.656), (-0.0185, 0.441, -0.66), (-0.0225, 0.441, -0.656), (-0.0185, 0.445, -0.656), (-0.0185, 0.441, 0.66), (-0.0185, 0.445, 0.656), (-0.0225, 0.441, 0.656), (0.0185, -0.441, -0.66), (0.0225, -0.441, -0.656), (0.0185, -0.445, -0.656), (0.0185, -0.441, 0.66), (0.0185, -0.445, 0.656), (0.0225, -0.441, 0.656), (0.0185, 0.441, -0.66), (0.0185, 0.445, -0.656), (0.0225, 0.441, -0.656), (0.0185, 0.441, 0.66), (0.0225, 0.441, 0.656), (0.0185, 0.445, 0.656)], [], [(14, 16, 3, 1), (20, 22, 17, 13), (21, 9, 4, 15), (2, 5, 11, 7), (8, 10, 23, 19), (0, 1, 2), (3, 4, 5), (6, 7, 8), (9, 10, 11), (12, 13, 14), (15, 16, 17), (18, 19, 20), (21, 22, 23), (6, 0, 2, 7), (1, 3, 5, 2), (4, 9, 11, 5), (10, 8, 7, 11), (18, 6, 8, 19), (9, 21, 23, 10), (22, 20, 19, 23), (12, 18, 20, 13), (21, 15, 17, 22), (16, 14, 13, 17), (0, 12, 14, 1), (15, 4, 3, 16), (6, 18, 12, 0)])
_uv = me_cube_012.uv_layers.new(name='UVMap')
_uv.uv.foreach_set('vector', [0.3758, 0.7722, 0.6242, 0.7722, 0.6242, 0.9778, 0.3758, 0.9778, 0.3758, 0.5011, 0.6242, 0.5011, 0.6242, 0.7489, 0.3758, 0.7489, 0.6472, 0.5011, 0.8528, 0.5011, 0.8528, 0.7489, 0.6472, 0.7489, 0.3758, 0.001124, 0.6242, 0.001124, 0.6242, 0.2489, 0.3758, 0.2489, 0.3758, 0.2722, 0.6242, 0.2722, 0.6242, 0.4778, 0.3758, 0.4778, 0.1472, 0.7489, 0.1472, 0.75, 0.125, 0.7489, 0.6242, 0.9778, 0.625, 0.9778, 0.6242, 1.0, 0.1472, 0.5011, 0.125, 0.5011, 0.1472, 0.5, 0.625, 0.2722, 0.6242, 0.2722, 0.6242, 0.25, 0.3528, 0.7489, 0.375, 0.7489, 0.3528, 0.75, 0.625, 0.7722, 0.6242, 0.7722, 0.6242, 0.75, 0.3528, 0.5011, 0.3528, 0.5, 0.375, 0.5011, 0.625, 0.5011, 0.6242, 0.5011, 0.6242, 0.5, 0.1472, 0.5011, 0.1472, 0.7489, 0.125, 0.7489, 0.125, 0.5011, 0.3758, 0.0, 0.6242, 0.0, 0.6242, 0.001124, 0.3758, 0.001124, 0.625, 0.001124, 0.625, 0.2489, 0.6242, 0.2489, 0.6242, 0.001124, 0.6242, 0.2722, 0.3758, 0.2722, 0.3758, 0.2489, 0.6242, 0.2489, 0.3528, 0.5011, 0.1472, 0.5011, 0.1472, 0.5, 0.3528, 0.5, 0.625, 0.2722, 0.625, 0.4778, 0.6242, 0.4778, 0.6242, 0.2722, 0.6242, 0.5011, 0.3758, 0.5011, 0.3758, 0.4778, 0.6242, 0.4778, 0.3528, 0.7489, 0.3528, 0.5011, 0.3758, 0.5011, 0.3758, 0.7489, 0.6472, 0.5011, 0.6472, 0.7489, 0.6242, 0.7489, 0.6242, 0.5011, 0.6242, 0.7722, 0.3758, 0.7722, 0.3758, 0.7489, 0.6242, 0.7489, 0.1472, 0.7489, 0.3528, 0.7489, 0.3528, 0.75, 0.1472, 0.75, 0.625, 0.7722, 0.625, 0.9778, 0.6242, 0.9778, 0.6242, 0.7722, 0.1472, 0.5011, 0.3528, 0.5011, 0.3528, 0.7489, 0.1472, 0.7489])
me_cube_012.materials.append(mat_quiet_sage_lower_screen)
me_cube_012.update()

# ---- objects
ob_rear_ground_foot__1_35 = bpy.data.objects.new('Rear ground foot -1.35', me_cube_001)
ob_rear_support_column__1_35 = bpy.data.objects.new('Rear support column -1.35', me_cube_002)
ob_transverse_roof_bearer__1_35 = bpy.data.objects.new('Transverse roof bearer -1.35', me_cube_003)
ob_visible_diagonal_roof_brace__1_35 = bpy.data.objects.new('Visible diagonal roof brace -1.35', me_cube_004)
ob_rear_ground_foot_1_35 = bpy.data.objects.new('Rear ground foot 1.35', me_cube_005)
ob_rear_support_column_1_35 = bpy.data.objects.new('Rear support column 1.35', me_cube_006)
ob_transverse_roof_bearer_1_35 = bpy.data.objects.new('Transverse roof bearer 1.35', me_cube_007)
ob_visible_diagonal_roof_brace_1_35 = bpy.data.objects.new('Visible diagonal roof brace 1.35', me_cube_008)
ob_rear_continuous_roof_header = bpy.data.objects.new('Rear continuous roof header', me_cube_009)
ob_broad_opaque_shelter_roof = bpy.data.objects.new('Broad opaque shelter roof', me_cube_010)
ob_low_back_wind_panel = bpy.data.objects.new('Low back wind panel', me_cube_011)
ob_short_right_wind_panel = bpy.data.objects.new('Short right wind panel', me_cube_012)
ob_key = bpy.data.objects.new('Key', light_area)
ob_fill = bpy.data.objects.new('Fill', light_area_001)
ob_rear_fill = bpy.data.objects.new('Rear fill', light_area_002)
ob_camera = bpy.data.objects.new('Camera', cam_camera_001)

# ---- transforms, parenting, visibility, modifiers, constraints
ob_rear_ground_foot__1_35.location = (-1.35, 0.45, 0.02)
ob_rear_support_column__1_35.location = (-1.35, 0.45, 1.12)
ob_transverse_roof_bearer__1_35.location = (-1.35, -0.05, 2.28)
ob_visible_diagonal_roof_brace__1_35.location = (-1.35, -0.02, 1.99)
ob_rear_ground_foot_1_35.location = (1.35, 0.45, 0.02)
ob_rear_support_column_1_35.location = (1.35, 0.45, 1.12)
ob_transverse_roof_bearer_1_35.location = (1.35, -0.05, 2.28)
ob_visible_diagonal_roof_brace_1_35.location = (1.35, -0.02, 1.99)
ob_rear_continuous_roof_header.location = (0.0, 0.45, 2.2)
ob_broad_opaque_shelter_roof.location = (0.0, -0.05, 2.36)
ob_low_back_wind_panel.location = (0.0, 0.47, 0.81)
ob_short_right_wind_panel.location = (1.35, 0.045, 0.81)
ob_key.location = (-3.0, -4.0, 6.0)
ob_key.rotation_euler = (0.8058, 1.784e-08, -0.6435)
ob_fill.location = (4.0, -1.0, 3.0)
ob_fill.rotation_euler = (1.159, -4.877e-08, 1.326)
ob_rear_fill.location = (-3.0, 4.0, 5.0)
ob_rear_fill.rotation_euler = (0.9209, -1.18e-07, -2.498)
ob_camera.location = (4.817, -7.161, 3.895)
ob_camera.rotation_euler = (1.283, -5.989e-08, 0.5954)

# ---- collection membership
col_collection.objects.link(ob_rear_ground_foot__1_35)
col_collection.objects.link(ob_rear_support_column__1_35)
col_collection.objects.link(ob_transverse_roof_bearer__1_35)
col_collection.objects.link(ob_visible_diagonal_roof_brace__1_35)
col_collection.objects.link(ob_rear_ground_foot_1_35)
col_collection.objects.link(ob_rear_support_column_1_35)
col_collection.objects.link(ob_transverse_roof_bearer_1_35)
col_collection.objects.link(ob_visible_diagonal_roof_brace_1_35)
col_collection.objects.link(ob_rear_continuous_roof_header)
col_collection.objects.link(ob_broad_opaque_shelter_roof)
col_collection.objects.link(ob_low_back_wind_panel)
col_collection.objects.link(ob_short_right_wind_panel)
col_collection.objects.link(ob_key)
col_collection.objects.link(ob_fill)
col_collection.objects.link(ob_rear_fill)
col_collection.objects.link(ob_camera)

# ---- scene / render settings (as saved in the file)
scene.camera = ob_camera
scene.frame_start = 1; scene.frame_end = 250; scene.frame_set(1)
scene.render.engine = 'CYCLES'
scene.render.resolution_x = 512
scene.render.resolution_y = 512
scene.cycles.use_denoising = False
scene.cycles.samples = 128
bpy.context.view_layer.update()
